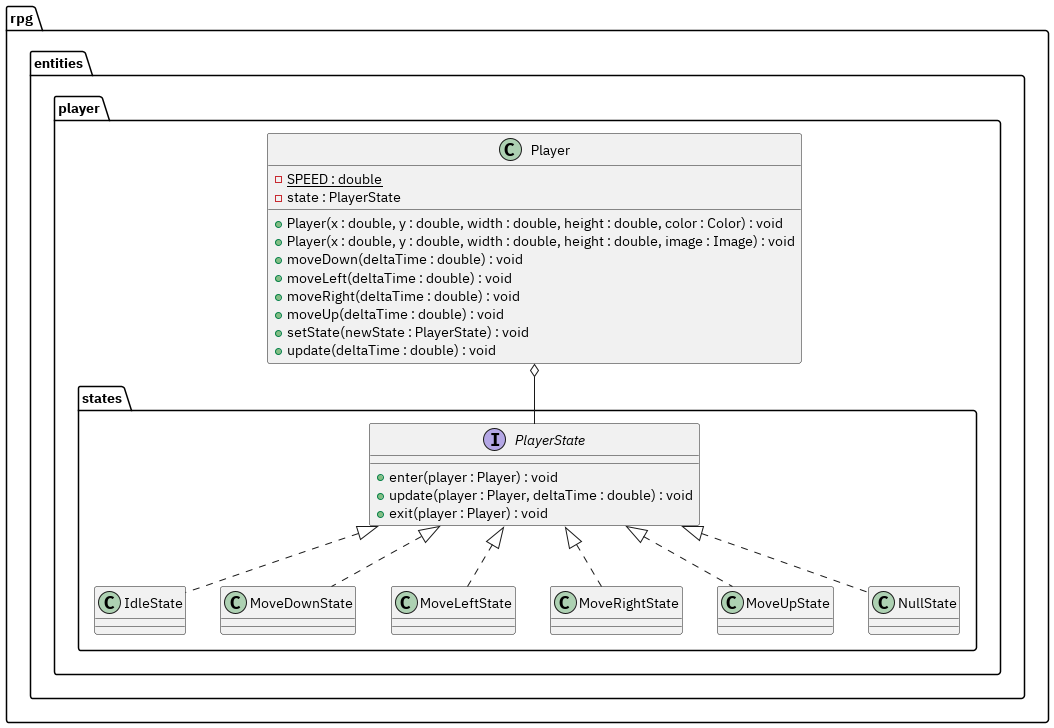

The diagram above was rendered by PlantUML. Its source (embedded in the PNG):
@startuml

package rpg.entities.player {
    package states {
        interface PlayerState {
            +enter(player : Player) : void
            +update(player : Player, deltaTime : double) : void
            +exit(player : Player) : void
        }

        class IdleState implements PlayerState
        class MoveDownState implements PlayerState
        class MoveLeftState implements PlayerState
        class MoveRightState implements PlayerState
        class MoveUpState implements PlayerState
        class NullState implements PlayerState
    }

    class Player {
        -{static} SPEED : double
        -state : PlayerState

        +Player(x : double, y : double, width : double, height : double, color : Color) : void
        +Player(x : double, y : double, width : double, height : double, image : Image) : void
        +moveDown(deltaTime : double) : void
        +moveLeft(deltaTime : double) : void
        +moveRight(deltaTime : double) : void
        +moveUp(deltaTime : double) : void
        +setState(newState : PlayerState) : void
        +update(deltaTime : double) : void
    }
}

rpg.entities.player.Player o-- rpg.entities.player.states.PlayerState

@enduml